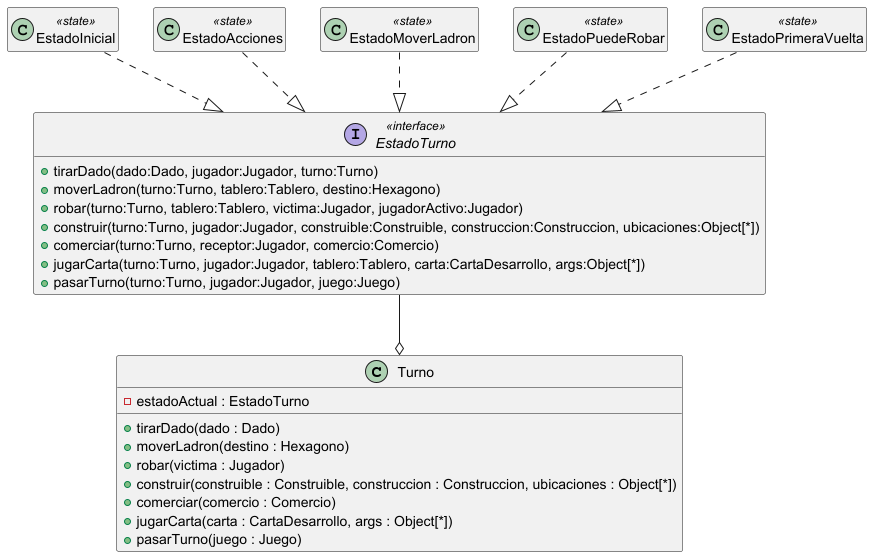

The diagram above was rendered by PlantUML. Its source (embedded in the PNG):
@startuml

hide empty members



class Turno {
    - estadoActual : EstadoTurno
    + tirarDado(dado : Dado)
    + moverLadron(destino : Hexagono)
    + robar(victima : Jugador)
    + construir(construible : Construible, construccion : Construccion, ubicaciones : Object[*])
    + comerciar(comercio : Comercio)
    + jugarCarta(carta : CartaDesarrollo, args : Object[*])
    + pasarTurno(juego : Juego)
}



interface EstadoTurno <<interface>> {
    + tirarDado(dado:Dado, jugador:Jugador, turno:Turno)
    + moverLadron(turno:Turno, tablero:Tablero, destino:Hexagono)
    + robar(turno:Turno, tablero:Tablero, victima:Jugador, jugadorActivo:Jugador)
    + construir(turno:Turno, jugador:Jugador, construible:Construible, construccion:Construccion, ubicaciones:Object[*])
    + comerciar(turno:Turno, receptor:Jugador, comercio:Comercio)
    + jugarCarta(turno:Turno, jugador:Jugador, tablero:Tablero, carta:CartaDesarrollo, args:Object[*])
    + pasarTurno(turno:Turno, jugador:Jugador, juego:Juego)
}


class EstadoInicial <<state>>
class EstadoAcciones <<state>>
class EstadoMoverLadron <<state>>
class EstadoPuedeRobar <<state>>
class EstadoPrimeraVuelta <<state>>


EstadoTurno --o Turno

EstadoInicial ..|> EstadoTurno
EstadoAcciones ..|> EstadoTurno
EstadoMoverLadron ..|> EstadoTurno
EstadoPuedeRobar ..|> EstadoTurno
EstadoPrimeraVuelta ..|> EstadoTurno

@enduml